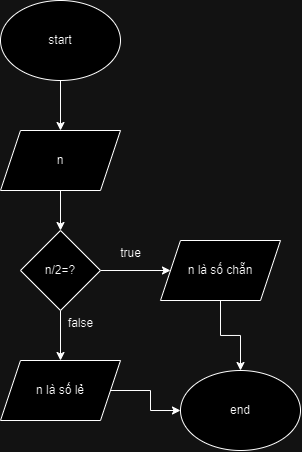

The diagram above was exported from draw.io. Its source (the exported page's mxGraphModel, read from the mxfile embedded in the PNG):
<mxGraphModel dx="516" dy="272" grid="1" gridSize="10" guides="1" tooltips="1" connect="1" arrows="1" fold="1" page="1" pageScale="1" pageWidth="827" pageHeight="1169" math="0" shadow="0">
  <root>
    <mxCell id="0" />
    <mxCell id="1" parent="0" />
    <mxCell id="0gAEINbBwz29c9RKk0C5-3" style="edgeStyle=orthogonalEdgeStyle;rounded=0;orthogonalLoop=1;jettySize=auto;html=1;exitX=0.5;exitY=1;exitDx=0;exitDy=0;entryX=0.5;entryY=0;entryDx=0;entryDy=0;" edge="1" parent="1" source="0gAEINbBwz29c9RKk0C5-1" target="0gAEINbBwz29c9RKk0C5-2">
      <mxGeometry relative="1" as="geometry" />
    </mxCell>
    <mxCell id="0gAEINbBwz29c9RKk0C5-1" value="start" style="ellipse;whiteSpace=wrap;html=1;" vertex="1" parent="1">
      <mxGeometry x="300" y="90" width="120" height="80" as="geometry" />
    </mxCell>
    <mxCell id="0gAEINbBwz29c9RKk0C5-5" style="edgeStyle=orthogonalEdgeStyle;rounded=0;orthogonalLoop=1;jettySize=auto;html=1;exitX=0.5;exitY=1;exitDx=0;exitDy=0;entryX=0.5;entryY=0;entryDx=0;entryDy=0;" edge="1" parent="1" source="0gAEINbBwz29c9RKk0C5-2" target="0gAEINbBwz29c9RKk0C5-4">
      <mxGeometry relative="1" as="geometry" />
    </mxCell>
    <mxCell id="0gAEINbBwz29c9RKk0C5-2" value="n" style="shape=parallelogram;perimeter=parallelogramPerimeter;whiteSpace=wrap;html=1;fixedSize=1;" vertex="1" parent="1">
      <mxGeometry x="300" y="220" width="120" height="60" as="geometry" />
    </mxCell>
    <mxCell id="0gAEINbBwz29c9RKk0C5-7" style="edgeStyle=orthogonalEdgeStyle;rounded=0;orthogonalLoop=1;jettySize=auto;html=1;exitX=1;exitY=0.5;exitDx=0;exitDy=0;" edge="1" parent="1" source="0gAEINbBwz29c9RKk0C5-4" target="0gAEINbBwz29c9RKk0C5-6">
      <mxGeometry relative="1" as="geometry" />
    </mxCell>
    <mxCell id="0gAEINbBwz29c9RKk0C5-10" style="edgeStyle=orthogonalEdgeStyle;rounded=0;orthogonalLoop=1;jettySize=auto;html=1;exitX=0.5;exitY=1;exitDx=0;exitDy=0;entryX=0.5;entryY=0;entryDx=0;entryDy=0;" edge="1" parent="1" source="0gAEINbBwz29c9RKk0C5-4" target="0gAEINbBwz29c9RKk0C5-9">
      <mxGeometry relative="1" as="geometry" />
    </mxCell>
    <mxCell id="0gAEINbBwz29c9RKk0C5-4" value="n/2=?" style="rhombus;whiteSpace=wrap;html=1;" vertex="1" parent="1">
      <mxGeometry x="320" y="320" width="80" height="80" as="geometry" />
    </mxCell>
    <mxCell id="0gAEINbBwz29c9RKk0C5-14" style="edgeStyle=orthogonalEdgeStyle;rounded=0;orthogonalLoop=1;jettySize=auto;html=1;exitX=0.5;exitY=1;exitDx=0;exitDy=0;entryX=0.5;entryY=0;entryDx=0;entryDy=0;" edge="1" parent="1" source="0gAEINbBwz29c9RKk0C5-6" target="0gAEINbBwz29c9RKk0C5-12">
      <mxGeometry relative="1" as="geometry" />
    </mxCell>
    <mxCell id="0gAEINbBwz29c9RKk0C5-6" value="n là số chẵn" style="shape=parallelogram;perimeter=parallelogramPerimeter;whiteSpace=wrap;html=1;fixedSize=1;" vertex="1" parent="1">
      <mxGeometry x="460" y="330" width="120" height="60" as="geometry" />
    </mxCell>
    <mxCell id="0gAEINbBwz29c9RKk0C5-8" value="true&lt;div&gt;&lt;br&gt;&lt;/div&gt;" style="text;html=1;align=center;verticalAlign=middle;resizable=0;points=[];autosize=1;strokeColor=none;fillColor=none;" vertex="1" parent="1">
      <mxGeometry x="410" y="330" width="40" height="40" as="geometry" />
    </mxCell>
    <mxCell id="0gAEINbBwz29c9RKk0C5-13" style="edgeStyle=orthogonalEdgeStyle;rounded=0;orthogonalLoop=1;jettySize=auto;html=1;exitX=1;exitY=0.5;exitDx=0;exitDy=0;entryX=0;entryY=0.5;entryDx=0;entryDy=0;" edge="1" parent="1" source="0gAEINbBwz29c9RKk0C5-9" target="0gAEINbBwz29c9RKk0C5-12">
      <mxGeometry relative="1" as="geometry" />
    </mxCell>
    <mxCell id="0gAEINbBwz29c9RKk0C5-9" value="n là số lẻ" style="shape=parallelogram;perimeter=parallelogramPerimeter;whiteSpace=wrap;html=1;fixedSize=1;" vertex="1" parent="1">
      <mxGeometry x="300" y="450" width="120" height="60" as="geometry" />
    </mxCell>
    <mxCell id="0gAEINbBwz29c9RKk0C5-11" value="false" style="text;html=1;align=center;verticalAlign=middle;resizable=0;points=[];autosize=1;strokeColor=none;fillColor=none;" vertex="1" parent="1">
      <mxGeometry x="355" y="398" width="50" height="30" as="geometry" />
    </mxCell>
    <mxCell id="0gAEINbBwz29c9RKk0C5-12" value="end" style="ellipse;whiteSpace=wrap;html=1;" vertex="1" parent="1">
      <mxGeometry x="480" y="460" width="120" height="80" as="geometry" />
    </mxCell>
  </root>
</mxGraphModel>